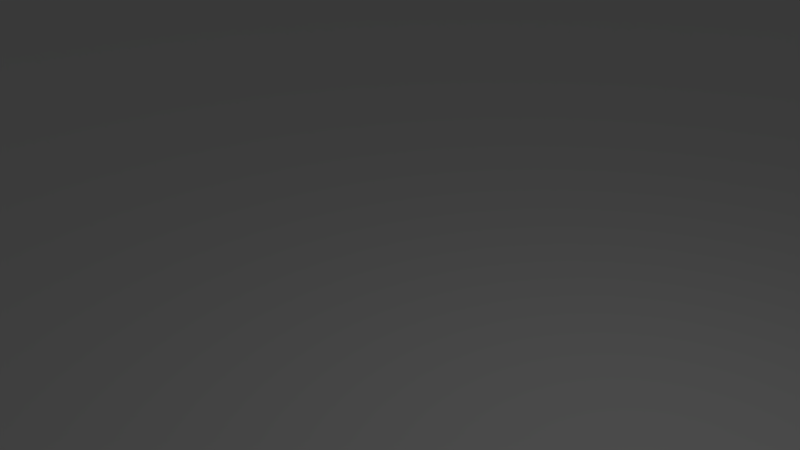 # Source: roadend.blend  (saved by Blender 2.78.0; exported with 4.5.12 LTS)
import bpy
from mathutils import Matrix  # noqa: F401  (used for matrix-valued properties, if any)

bpy.ops.wm.read_factory_settings(use_empty=True)
scene = bpy.context.scene
scene.name = 'Scene'

# ---- collections
col_collection_1 = bpy.data.collections.new('Collection 1'); scene.collection.children.link(col_collection_1)

# ---- world
world_world = bpy.data.worlds.new('World'); scene.world = world_world
world_world.color = (0.05088, 0.05088, 0.05088)
world_world.use_sun_shadow = False
world_world.sun_shadow_jitter_overblur = 0.0
world_world.cycles.sampling_method = 'MANUAL'

# ---- cameras
cam_camera = bpy.data.cameras.new('Camera')
cam_camera.clip_end = 100.0
cam_camera.lens = 35.0
cam_camera.sensor_width = 32.0
cam_camera.sensor_height = 18.0
cam_camera.ortho_scale = 7.314
cam_camera.dof.focus_distance = 0.0
cam_camera.dof.aperture_fstop = 128.0

# ---- lights
light_lamp = bpy.data.lights.new('Lamp', 'POINT')
light_lamp.transmission_factor = 0.0
light_lamp.cutoff_distance = 30.0
light_lamp.energy = 100.0
light_lamp.shadow_buffer_clip_start = 1.001
light_lamp.shadow_soft_size = 0.1
light_lamp.shadow_maximum_resolution = 0.006
light_lamp.use_absolute_resolution = True

# ---- meshes
me_plane = bpy.data.meshes.new('Plane')
me_plane.from_pydata([(-120.0, -120.0, -2.372), (120.0, -120.0, -2.372), (-120.0, 120.0, -2.372), (120.0, 120.0, -2.372), (-120.0, 80.01, -2.372), (-120.0, -80.01, -2.372), (120.0, -80.01, -2.372), (120.0, 80.01, -2.372), (-80.01, -120.0, -2.372), (-80.01, 120.0, -2.372), (-80.01, -80.01, -2.372), (-80.01, 80.01, -2.372), (80.0, -120.0, -2.372), (80.0, 120.0, -2.372), (80.0, -80.01, -2.372), (80.0, 80.01, -2.372), (-120.0, -80.01, 2.622), (-120.0, -120.0, 2.622), (80.0, -120.0, 2.622), (120.0, -120.0, 2.622), (120.0, 80.01, 2.622), (120.0, 120.0, 2.622), (-80.01, 120.0, 2.622), (-120.0, 120.0, 2.622), (-120.0, 80.01, 2.622), (120.0, -80.01, 2.622), (-80.01, -80.01, 2.622), (-80.01, 80.01, 2.622), (-80.01, -120.0, 2.622), (80.0, 120.0, 2.622), (80.0, -80.01, 2.622), (80.0, 80.01, 2.622)], [], [(13, 9, 22, 29), (3, 13, 29, 21), (9, 2, 23, 22), (5, 10, 11, 4), (0, 8, 28, 17), (8, 12, 18, 28), (10, 14, 15, 11), (7, 3, 21, 20), (4, 11, 27, 24), (31, 20, 21, 29), (18, 19, 25, 30), (30, 25, 20, 31), (17, 28, 26, 16), (24, 27, 22, 23), (28, 18, 30, 26), (27, 31, 29, 22), (2, 4, 24, 23), (14, 10, 26, 30), (11, 15, 31, 27), (1, 6, 25, 19), (15, 14, 30, 31), (6, 7, 20, 25), (5, 0, 17, 16), (10, 5, 16, 26), (12, 1, 19, 18)])
me_plane.use_remesh_preserve_volume = False
me_plane.use_remesh_preserve_attributes = False
me_plane.use_mirror_vertex_groups = False
me_plane.update()

# ---- objects
ob_plane = bpy.data.objects.new('Plane', me_plane)
ob_lamp = bpy.data.objects.new('Lamp', light_lamp)
ob_camera = bpy.data.objects.new('Camera', cam_camera)

# ---- transforms, parenting, visibility, modifiers, constraints
ob_plane.location = (0.0, 0.0, 0.0)
ob_plane.lineart.crease_threshold = 0.0
ob_lamp.location = (4.076, 1.005, 5.904)
ob_lamp.rotation_euler = (0.6503, 0.05522, 1.866)
ob_lamp.lock_rotations_4d = False
ob_lamp.empty_display_type = 'ARROWS'
ob_lamp.color = (0.0, 0.0, 0.0, 0.0)
ob_lamp.lineart.crease_threshold = 0.0
ob_camera.location = (7.481, -6.508, 5.344)
ob_camera.rotation_euler = (1.109, 0.0, 0.8149)
ob_camera.lock_rotations_4d = False
ob_camera.empty_display_type = 'ARROWS'
ob_camera.color = (0.0, 0.0, 0.0, 0.0)
ob_camera.display_type = 'WIRE'
ob_camera.lineart.crease_threshold = 0.0

# ---- collection membership
col_collection_1.objects.link(ob_plane)
col_collection_1.objects.link(ob_lamp)
col_collection_1.objects.link(ob_camera)

# ---- scene / render settings (as saved in the file)
scene.camera = ob_camera
scene.frame_start = 1; scene.frame_end = 250; scene.frame_set(1)
scene.render.engine = 'BLENDER_EEVEE_NEXT'
scene.render.resolution_percentage = 50
scene.render.dither_intensity = 0.0
scene.cycles.use_denoising = False
scene.cycles.samples = 128
scene.cycles.sampling_pattern = 'TABULATED_SOBOL'
scene.cycles.light_sampling_threshold = 0.0
scene.cycles.use_adaptive_sampling = False
scene.cycles.use_light_tree = False
scene.cycles.blur_glossy = 0.0
scene.cycles.sample_clamp_indirect = 0.0
scene.view_settings.view_transform = 'Standard'
bpy.context.view_layer.update()

